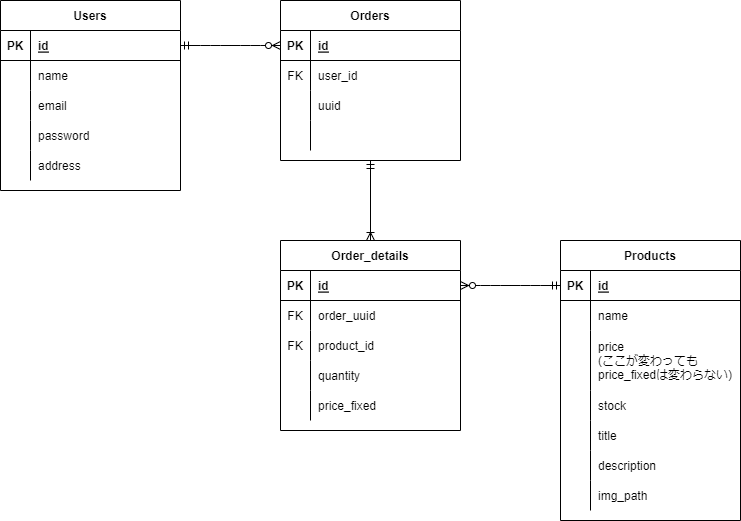

The diagram above was exported from draw.io. Its source (the exported page's mxGraphModel, read from the mxfile embedded in the PNG):
<mxGraphModel dx="1257" dy="573" grid="1" gridSize="10" guides="1" tooltips="1" connect="1" arrows="1" fold="1" page="1" pageScale="1" pageWidth="827" pageHeight="1169" math="0" shadow="0">
  <root>
    <mxCell id="0" />
    <mxCell id="1" parent="0" />
    <mxCell id="2" value="Users" style="shape=table;startSize=30;container=1;collapsible=1;childLayout=tableLayout;fixedRows=1;rowLines=0;fontStyle=1;align=center;resizeLast=1;" parent="1" vertex="1">
      <mxGeometry x="40" y="240" width="180" height="190" as="geometry" />
    </mxCell>
    <mxCell id="3" value="" style="shape=partialRectangle;collapsible=0;dropTarget=0;pointerEvents=0;fillColor=none;top=0;left=0;bottom=1;right=0;points=[[0,0.5],[1,0.5]];portConstraint=eastwest;" parent="2" vertex="1">
      <mxGeometry y="30" width="180" height="30" as="geometry" />
    </mxCell>
    <mxCell id="4" value="PK" style="shape=partialRectangle;connectable=0;fillColor=none;top=0;left=0;bottom=0;right=0;fontStyle=1;overflow=hidden;" parent="3" vertex="1">
      <mxGeometry width="30" height="30" as="geometry">
        <mxRectangle width="30" height="30" as="alternateBounds" />
      </mxGeometry>
    </mxCell>
    <mxCell id="5" value="id" style="shape=partialRectangle;connectable=0;fillColor=none;top=0;left=0;bottom=0;right=0;align=left;spacingLeft=6;fontStyle=5;overflow=hidden;" parent="3" vertex="1">
      <mxGeometry x="30" width="150" height="30" as="geometry">
        <mxRectangle width="150" height="30" as="alternateBounds" />
      </mxGeometry>
    </mxCell>
    <mxCell id="6" value="" style="shape=partialRectangle;collapsible=0;dropTarget=0;pointerEvents=0;fillColor=none;top=0;left=0;bottom=0;right=0;points=[[0,0.5],[1,0.5]];portConstraint=eastwest;" parent="2" vertex="1">
      <mxGeometry y="60" width="180" height="30" as="geometry" />
    </mxCell>
    <mxCell id="7" value="" style="shape=partialRectangle;connectable=0;fillColor=none;top=0;left=0;bottom=0;right=0;editable=1;overflow=hidden;" parent="6" vertex="1">
      <mxGeometry width="30" height="30" as="geometry">
        <mxRectangle width="30" height="30" as="alternateBounds" />
      </mxGeometry>
    </mxCell>
    <mxCell id="8" value="name" style="shape=partialRectangle;connectable=0;fillColor=none;top=0;left=0;bottom=0;right=0;align=left;spacingLeft=6;overflow=hidden;" parent="6" vertex="1">
      <mxGeometry x="30" width="150" height="30" as="geometry">
        <mxRectangle width="150" height="30" as="alternateBounds" />
      </mxGeometry>
    </mxCell>
    <mxCell id="9" value="" style="shape=partialRectangle;collapsible=0;dropTarget=0;pointerEvents=0;fillColor=none;top=0;left=0;bottom=0;right=0;points=[[0,0.5],[1,0.5]];portConstraint=eastwest;" parent="2" vertex="1">
      <mxGeometry y="90" width="180" height="30" as="geometry" />
    </mxCell>
    <mxCell id="10" value="" style="shape=partialRectangle;connectable=0;fillColor=none;top=0;left=0;bottom=0;right=0;editable=1;overflow=hidden;" parent="9" vertex="1">
      <mxGeometry width="30" height="30" as="geometry">
        <mxRectangle width="30" height="30" as="alternateBounds" />
      </mxGeometry>
    </mxCell>
    <mxCell id="11" value="email" style="shape=partialRectangle;connectable=0;fillColor=none;top=0;left=0;bottom=0;right=0;align=left;spacingLeft=6;overflow=hidden;" parent="9" vertex="1">
      <mxGeometry x="30" width="150" height="30" as="geometry">
        <mxRectangle width="150" height="30" as="alternateBounds" />
      </mxGeometry>
    </mxCell>
    <mxCell id="12" value="" style="shape=partialRectangle;collapsible=0;dropTarget=0;pointerEvents=0;fillColor=none;top=0;left=0;bottom=0;right=0;points=[[0,0.5],[1,0.5]];portConstraint=eastwest;" parent="2" vertex="1">
      <mxGeometry y="120" width="180" height="30" as="geometry" />
    </mxCell>
    <mxCell id="13" value="" style="shape=partialRectangle;connectable=0;fillColor=none;top=0;left=0;bottom=0;right=0;editable=1;overflow=hidden;" parent="12" vertex="1">
      <mxGeometry width="30" height="30" as="geometry">
        <mxRectangle width="30" height="30" as="alternateBounds" />
      </mxGeometry>
    </mxCell>
    <mxCell id="14" value="password" style="shape=partialRectangle;connectable=0;fillColor=none;top=0;left=0;bottom=0;right=0;align=left;spacingLeft=6;overflow=hidden;" parent="12" vertex="1">
      <mxGeometry x="30" width="150" height="30" as="geometry">
        <mxRectangle width="150" height="30" as="alternateBounds" />
      </mxGeometry>
    </mxCell>
    <mxCell id="72" value="" style="shape=partialRectangle;collapsible=0;dropTarget=0;pointerEvents=0;fillColor=none;top=0;left=0;bottom=0;right=0;points=[[0,0.5],[1,0.5]];portConstraint=eastwest;" parent="2" vertex="1">
      <mxGeometry y="150" width="180" height="30" as="geometry" />
    </mxCell>
    <mxCell id="73" value="" style="shape=partialRectangle;connectable=0;fillColor=none;top=0;left=0;bottom=0;right=0;editable=1;overflow=hidden;" parent="72" vertex="1">
      <mxGeometry width="30" height="30" as="geometry">
        <mxRectangle width="30" height="30" as="alternateBounds" />
      </mxGeometry>
    </mxCell>
    <mxCell id="74" value="address" style="shape=partialRectangle;connectable=0;fillColor=none;top=0;left=0;bottom=0;right=0;align=left;spacingLeft=6;overflow=hidden;" parent="72" vertex="1">
      <mxGeometry x="30" width="150" height="30" as="geometry">
        <mxRectangle width="150" height="30" as="alternateBounds" />
      </mxGeometry>
    </mxCell>
    <mxCell id="15" value="Products" style="shape=table;startSize=30;container=1;collapsible=1;childLayout=tableLayout;fixedRows=1;rowLines=0;fontStyle=1;align=center;resizeLast=1;" parent="1" vertex="1">
      <mxGeometry x="600" y="480" width="180" height="280" as="geometry" />
    </mxCell>
    <mxCell id="16" value="" style="shape=partialRectangle;collapsible=0;dropTarget=0;pointerEvents=0;fillColor=none;top=0;left=0;bottom=1;right=0;points=[[0,0.5],[1,0.5]];portConstraint=eastwest;" parent="15" vertex="1">
      <mxGeometry y="30" width="180" height="30" as="geometry" />
    </mxCell>
    <mxCell id="17" value="PK" style="shape=partialRectangle;connectable=0;fillColor=none;top=0;left=0;bottom=0;right=0;fontStyle=1;overflow=hidden;" parent="16" vertex="1">
      <mxGeometry width="30" height="30" as="geometry">
        <mxRectangle width="30" height="30" as="alternateBounds" />
      </mxGeometry>
    </mxCell>
    <mxCell id="18" value="id" style="shape=partialRectangle;connectable=0;fillColor=none;top=0;left=0;bottom=0;right=0;align=left;spacingLeft=6;fontStyle=5;overflow=hidden;" parent="16" vertex="1">
      <mxGeometry x="30" width="150" height="30" as="geometry">
        <mxRectangle width="150" height="30" as="alternateBounds" />
      </mxGeometry>
    </mxCell>
    <mxCell id="19" value="" style="shape=partialRectangle;collapsible=0;dropTarget=0;pointerEvents=0;fillColor=none;top=0;left=0;bottom=0;right=0;points=[[0,0.5],[1,0.5]];portConstraint=eastwest;" parent="15" vertex="1">
      <mxGeometry y="60" width="180" height="30" as="geometry" />
    </mxCell>
    <mxCell id="20" value="" style="shape=partialRectangle;connectable=0;fillColor=none;top=0;left=0;bottom=0;right=0;editable=1;overflow=hidden;" parent="19" vertex="1">
      <mxGeometry width="30" height="30" as="geometry">
        <mxRectangle width="30" height="30" as="alternateBounds" />
      </mxGeometry>
    </mxCell>
    <mxCell id="21" value="name" style="shape=partialRectangle;connectable=0;fillColor=none;top=0;left=0;bottom=0;right=0;align=left;spacingLeft=6;overflow=hidden;" parent="19" vertex="1">
      <mxGeometry x="30" width="150" height="30" as="geometry">
        <mxRectangle width="150" height="30" as="alternateBounds" />
      </mxGeometry>
    </mxCell>
    <mxCell id="22" value="" style="shape=partialRectangle;collapsible=0;dropTarget=0;pointerEvents=0;fillColor=none;top=0;left=0;bottom=0;right=0;points=[[0,0.5],[1,0.5]];portConstraint=eastwest;" parent="15" vertex="1">
      <mxGeometry y="90" width="180" height="60" as="geometry" />
    </mxCell>
    <mxCell id="23" value="" style="shape=partialRectangle;connectable=0;fillColor=none;top=0;left=0;bottom=0;right=0;editable=1;overflow=hidden;" parent="22" vertex="1">
      <mxGeometry width="30" height="60" as="geometry">
        <mxRectangle width="30" height="60" as="alternateBounds" />
      </mxGeometry>
    </mxCell>
    <mxCell id="24" value="price&#10;(ここが変わっても&#10;price_fixedは変わらない)" style="shape=partialRectangle;connectable=0;fillColor=none;top=0;left=0;bottom=0;right=0;align=left;spacingLeft=6;overflow=hidden;" parent="22" vertex="1">
      <mxGeometry x="30" width="150" height="60" as="geometry">
        <mxRectangle width="150" height="60" as="alternateBounds" />
      </mxGeometry>
    </mxCell>
    <mxCell id="25" value="" style="shape=partialRectangle;collapsible=0;dropTarget=0;pointerEvents=0;fillColor=none;top=0;left=0;bottom=0;right=0;points=[[0,0.5],[1,0.5]];portConstraint=eastwest;" parent="15" vertex="1">
      <mxGeometry y="150" width="180" height="30" as="geometry" />
    </mxCell>
    <mxCell id="26" value="" style="shape=partialRectangle;connectable=0;fillColor=none;top=0;left=0;bottom=0;right=0;editable=1;overflow=hidden;" parent="25" vertex="1">
      <mxGeometry width="30" height="30" as="geometry">
        <mxRectangle width="30" height="30" as="alternateBounds" />
      </mxGeometry>
    </mxCell>
    <mxCell id="27" value="stock" style="shape=partialRectangle;connectable=0;fillColor=none;top=0;left=0;bottom=0;right=0;align=left;spacingLeft=6;overflow=hidden;" parent="25" vertex="1">
      <mxGeometry x="30" width="150" height="30" as="geometry">
        <mxRectangle width="150" height="30" as="alternateBounds" />
      </mxGeometry>
    </mxCell>
    <mxCell id="66" value="" style="shape=partialRectangle;collapsible=0;dropTarget=0;pointerEvents=0;fillColor=none;top=0;left=0;bottom=0;right=0;points=[[0,0.5],[1,0.5]];portConstraint=eastwest;" parent="15" vertex="1">
      <mxGeometry y="180" width="180" height="30" as="geometry" />
    </mxCell>
    <mxCell id="67" value="" style="shape=partialRectangle;connectable=0;fillColor=none;top=0;left=0;bottom=0;right=0;editable=1;overflow=hidden;" parent="66" vertex="1">
      <mxGeometry width="30" height="30" as="geometry">
        <mxRectangle width="30" height="30" as="alternateBounds" />
      </mxGeometry>
    </mxCell>
    <mxCell id="68" value="title" style="shape=partialRectangle;connectable=0;fillColor=none;top=0;left=0;bottom=0;right=0;align=left;spacingLeft=6;overflow=hidden;" parent="66" vertex="1">
      <mxGeometry x="30" width="150" height="30" as="geometry">
        <mxRectangle width="150" height="30" as="alternateBounds" />
      </mxGeometry>
    </mxCell>
    <mxCell id="69" value="" style="shape=partialRectangle;collapsible=0;dropTarget=0;pointerEvents=0;fillColor=none;top=0;left=0;bottom=0;right=0;points=[[0,0.5],[1,0.5]];portConstraint=eastwest;" parent="15" vertex="1">
      <mxGeometry y="210" width="180" height="30" as="geometry" />
    </mxCell>
    <mxCell id="70" value="" style="shape=partialRectangle;connectable=0;fillColor=none;top=0;left=0;bottom=0;right=0;editable=1;overflow=hidden;" parent="69" vertex="1">
      <mxGeometry width="30" height="30" as="geometry">
        <mxRectangle width="30" height="30" as="alternateBounds" />
      </mxGeometry>
    </mxCell>
    <mxCell id="71" value="description" style="shape=partialRectangle;connectable=0;fillColor=none;top=0;left=0;bottom=0;right=0;align=left;spacingLeft=6;overflow=hidden;" parent="69" vertex="1">
      <mxGeometry x="30" width="150" height="30" as="geometry">
        <mxRectangle width="150" height="30" as="alternateBounds" />
      </mxGeometry>
    </mxCell>
    <mxCell id="75" value="" style="shape=partialRectangle;collapsible=0;dropTarget=0;pointerEvents=0;fillColor=none;top=0;left=0;bottom=0;right=0;points=[[0,0.5],[1,0.5]];portConstraint=eastwest;" vertex="1" parent="15">
      <mxGeometry y="240" width="180" height="30" as="geometry" />
    </mxCell>
    <mxCell id="76" value="" style="shape=partialRectangle;connectable=0;fillColor=none;top=0;left=0;bottom=0;right=0;editable=1;overflow=hidden;" vertex="1" parent="75">
      <mxGeometry width="30" height="30" as="geometry">
        <mxRectangle width="30" height="30" as="alternateBounds" />
      </mxGeometry>
    </mxCell>
    <mxCell id="77" value="img_path" style="shape=partialRectangle;connectable=0;fillColor=none;top=0;left=0;bottom=0;right=0;align=left;spacingLeft=6;overflow=hidden;" vertex="1" parent="75">
      <mxGeometry x="30" width="150" height="30" as="geometry">
        <mxRectangle width="150" height="30" as="alternateBounds" />
      </mxGeometry>
    </mxCell>
    <mxCell id="28" value="Orders" style="shape=table;startSize=30;container=1;collapsible=1;childLayout=tableLayout;fixedRows=1;rowLines=0;fontStyle=1;align=center;resizeLast=1;" parent="1" vertex="1">
      <mxGeometry x="320" y="240" width="180" height="160" as="geometry" />
    </mxCell>
    <mxCell id="29" value="" style="shape=partialRectangle;collapsible=0;dropTarget=0;pointerEvents=0;fillColor=none;top=0;left=0;bottom=1;right=0;points=[[0,0.5],[1,0.5]];portConstraint=eastwest;" parent="28" vertex="1">
      <mxGeometry y="30" width="180" height="30" as="geometry" />
    </mxCell>
    <mxCell id="30" value="PK" style="shape=partialRectangle;connectable=0;fillColor=none;top=0;left=0;bottom=0;right=0;fontStyle=1;overflow=hidden;" parent="29" vertex="1">
      <mxGeometry width="30" height="30" as="geometry">
        <mxRectangle width="30" height="30" as="alternateBounds" />
      </mxGeometry>
    </mxCell>
    <mxCell id="31" value="id" style="shape=partialRectangle;connectable=0;fillColor=none;top=0;left=0;bottom=0;right=0;align=left;spacingLeft=6;fontStyle=5;overflow=hidden;" parent="29" vertex="1">
      <mxGeometry x="30" width="150" height="30" as="geometry">
        <mxRectangle width="150" height="30" as="alternateBounds" />
      </mxGeometry>
    </mxCell>
    <mxCell id="32" value="" style="shape=partialRectangle;collapsible=0;dropTarget=0;pointerEvents=0;fillColor=none;top=0;left=0;bottom=0;right=0;points=[[0,0.5],[1,0.5]];portConstraint=eastwest;" parent="28" vertex="1">
      <mxGeometry y="60" width="180" height="30" as="geometry" />
    </mxCell>
    <mxCell id="33" value="FK" style="shape=partialRectangle;connectable=0;fillColor=none;top=0;left=0;bottom=0;right=0;editable=1;overflow=hidden;" parent="32" vertex="1">
      <mxGeometry width="30" height="30" as="geometry">
        <mxRectangle width="30" height="30" as="alternateBounds" />
      </mxGeometry>
    </mxCell>
    <mxCell id="34" value="user_id" style="shape=partialRectangle;connectable=0;fillColor=none;top=0;left=0;bottom=0;right=0;align=left;spacingLeft=6;overflow=hidden;" parent="32" vertex="1">
      <mxGeometry x="30" width="150" height="30" as="geometry">
        <mxRectangle width="150" height="30" as="alternateBounds" />
      </mxGeometry>
    </mxCell>
    <mxCell id="35" value="" style="shape=partialRectangle;collapsible=0;dropTarget=0;pointerEvents=0;fillColor=none;top=0;left=0;bottom=0;right=0;points=[[0,0.5],[1,0.5]];portConstraint=eastwest;" parent="28" vertex="1">
      <mxGeometry y="90" width="180" height="30" as="geometry" />
    </mxCell>
    <mxCell id="36" value="" style="shape=partialRectangle;connectable=0;fillColor=none;top=0;left=0;bottom=0;right=0;editable=1;overflow=hidden;" parent="35" vertex="1">
      <mxGeometry width="30" height="30" as="geometry">
        <mxRectangle width="30" height="30" as="alternateBounds" />
      </mxGeometry>
    </mxCell>
    <mxCell id="37" value="uuid" style="shape=partialRectangle;connectable=0;fillColor=none;top=0;left=0;bottom=0;right=0;align=left;spacingLeft=6;overflow=hidden;" parent="35" vertex="1">
      <mxGeometry x="30" width="150" height="30" as="geometry">
        <mxRectangle width="150" height="30" as="alternateBounds" />
      </mxGeometry>
    </mxCell>
    <mxCell id="38" value="" style="shape=partialRectangle;collapsible=0;dropTarget=0;pointerEvents=0;fillColor=none;top=0;left=0;bottom=0;right=0;points=[[0,0.5],[1,0.5]];portConstraint=eastwest;" parent="28" vertex="1">
      <mxGeometry y="120" width="180" height="30" as="geometry" />
    </mxCell>
    <mxCell id="39" value="" style="shape=partialRectangle;connectable=0;fillColor=none;top=0;left=0;bottom=0;right=0;editable=1;overflow=hidden;" parent="38" vertex="1">
      <mxGeometry width="30" height="30" as="geometry">
        <mxRectangle width="30" height="30" as="alternateBounds" />
      </mxGeometry>
    </mxCell>
    <mxCell id="40" value="" style="shape=partialRectangle;connectable=0;fillColor=none;top=0;left=0;bottom=0;right=0;align=left;spacingLeft=6;overflow=hidden;" parent="38" vertex="1">
      <mxGeometry x="30" width="150" height="30" as="geometry">
        <mxRectangle width="150" height="30" as="alternateBounds" />
      </mxGeometry>
    </mxCell>
    <mxCell id="41" value="Order_details" style="shape=table;startSize=30;container=1;collapsible=1;childLayout=tableLayout;fixedRows=1;rowLines=0;fontStyle=1;align=center;resizeLast=1;" parent="1" vertex="1">
      <mxGeometry x="320" y="480" width="180" height="190" as="geometry" />
    </mxCell>
    <mxCell id="42" value="" style="shape=partialRectangle;collapsible=0;dropTarget=0;pointerEvents=0;fillColor=none;top=0;left=0;bottom=1;right=0;points=[[0,0.5],[1,0.5]];portConstraint=eastwest;" parent="41" vertex="1">
      <mxGeometry y="30" width="180" height="30" as="geometry" />
    </mxCell>
    <mxCell id="43" value="PK" style="shape=partialRectangle;connectable=0;fillColor=none;top=0;left=0;bottom=0;right=0;fontStyle=1;overflow=hidden;" parent="42" vertex="1">
      <mxGeometry width="30" height="30" as="geometry">
        <mxRectangle width="30" height="30" as="alternateBounds" />
      </mxGeometry>
    </mxCell>
    <mxCell id="44" value="id" style="shape=partialRectangle;connectable=0;fillColor=none;top=0;left=0;bottom=0;right=0;align=left;spacingLeft=6;fontStyle=5;overflow=hidden;" parent="42" vertex="1">
      <mxGeometry x="30" width="150" height="30" as="geometry">
        <mxRectangle width="150" height="30" as="alternateBounds" />
      </mxGeometry>
    </mxCell>
    <mxCell id="45" value="" style="shape=partialRectangle;collapsible=0;dropTarget=0;pointerEvents=0;fillColor=none;top=0;left=0;bottom=0;right=0;points=[[0,0.5],[1,0.5]];portConstraint=eastwest;" parent="41" vertex="1">
      <mxGeometry y="60" width="180" height="30" as="geometry" />
    </mxCell>
    <mxCell id="46" value="FK" style="shape=partialRectangle;connectable=0;fillColor=none;top=0;left=0;bottom=0;right=0;editable=1;overflow=hidden;" parent="45" vertex="1">
      <mxGeometry width="30" height="30" as="geometry">
        <mxRectangle width="30" height="30" as="alternateBounds" />
      </mxGeometry>
    </mxCell>
    <mxCell id="47" value="order_uuid" style="shape=partialRectangle;connectable=0;fillColor=none;top=0;left=0;bottom=0;right=0;align=left;spacingLeft=6;overflow=hidden;" parent="45" vertex="1">
      <mxGeometry x="30" width="150" height="30" as="geometry">
        <mxRectangle width="150" height="30" as="alternateBounds" />
      </mxGeometry>
    </mxCell>
    <mxCell id="48" value="" style="shape=partialRectangle;collapsible=0;dropTarget=0;pointerEvents=0;fillColor=none;top=0;left=0;bottom=0;right=0;points=[[0,0.5],[1,0.5]];portConstraint=eastwest;" parent="41" vertex="1">
      <mxGeometry y="90" width="180" height="30" as="geometry" />
    </mxCell>
    <mxCell id="49" value="FK" style="shape=partialRectangle;connectable=0;fillColor=none;top=0;left=0;bottom=0;right=0;editable=1;overflow=hidden;" parent="48" vertex="1">
      <mxGeometry width="30" height="30" as="geometry">
        <mxRectangle width="30" height="30" as="alternateBounds" />
      </mxGeometry>
    </mxCell>
    <mxCell id="50" value="product_id" style="shape=partialRectangle;connectable=0;fillColor=none;top=0;left=0;bottom=0;right=0;align=left;spacingLeft=6;overflow=hidden;" parent="48" vertex="1">
      <mxGeometry x="30" width="150" height="30" as="geometry">
        <mxRectangle width="150" height="30" as="alternateBounds" />
      </mxGeometry>
    </mxCell>
    <mxCell id="51" value="" style="shape=partialRectangle;collapsible=0;dropTarget=0;pointerEvents=0;fillColor=none;top=0;left=0;bottom=0;right=0;points=[[0,0.5],[1,0.5]];portConstraint=eastwest;" parent="41" vertex="1">
      <mxGeometry y="120" width="180" height="30" as="geometry" />
    </mxCell>
    <mxCell id="52" value="" style="shape=partialRectangle;connectable=0;fillColor=none;top=0;left=0;bottom=0;right=0;editable=1;overflow=hidden;" parent="51" vertex="1">
      <mxGeometry width="30" height="30" as="geometry">
        <mxRectangle width="30" height="30" as="alternateBounds" />
      </mxGeometry>
    </mxCell>
    <mxCell id="53" value="quantity" style="shape=partialRectangle;connectable=0;fillColor=none;top=0;left=0;bottom=0;right=0;align=left;spacingLeft=6;overflow=hidden;" parent="51" vertex="1">
      <mxGeometry x="30" width="150" height="30" as="geometry">
        <mxRectangle width="150" height="30" as="alternateBounds" />
      </mxGeometry>
    </mxCell>
    <mxCell id="60" value="" style="shape=partialRectangle;collapsible=0;dropTarget=0;pointerEvents=0;fillColor=none;top=0;left=0;bottom=0;right=0;points=[[0,0.5],[1,0.5]];portConstraint=eastwest;" parent="41" vertex="1">
      <mxGeometry y="150" width="180" height="30" as="geometry" />
    </mxCell>
    <mxCell id="61" value="" style="shape=partialRectangle;connectable=0;fillColor=none;top=0;left=0;bottom=0;right=0;editable=1;overflow=hidden;" parent="60" vertex="1">
      <mxGeometry width="30" height="30" as="geometry">
        <mxRectangle width="30" height="30" as="alternateBounds" />
      </mxGeometry>
    </mxCell>
    <mxCell id="62" value="price_fixed" style="shape=partialRectangle;connectable=0;fillColor=none;top=0;left=0;bottom=0;right=0;align=left;spacingLeft=6;overflow=hidden;" parent="60" vertex="1">
      <mxGeometry x="30" width="150" height="30" as="geometry">
        <mxRectangle width="150" height="30" as="alternateBounds" />
      </mxGeometry>
    </mxCell>
    <mxCell id="63" value="" style="edgeStyle=entityRelationEdgeStyle;fontSize=12;html=1;endArrow=ERzeroToMany;startArrow=ERmandOne;exitX=1;exitY=0.5;exitDx=0;exitDy=0;entryX=0;entryY=0.5;entryDx=0;entryDy=0;" parent="1" source="3" target="29" edge="1">
      <mxGeometry width="100" height="100" relative="1" as="geometry">
        <mxPoint x="310" y="540" as="sourcePoint" />
        <mxPoint x="410" y="440" as="targetPoint" />
      </mxGeometry>
    </mxCell>
    <mxCell id="64" value="" style="fontSize=12;html=1;endArrow=ERoneToMany;startArrow=ERmandOne;exitX=0.5;exitY=1;exitDx=0;exitDy=0;entryX=0.5;entryY=0;entryDx=0;entryDy=0;" parent="1" source="28" target="41" edge="1">
      <mxGeometry width="100" height="100" relative="1" as="geometry">
        <mxPoint x="310" y="540" as="sourcePoint" />
        <mxPoint x="410" y="440" as="targetPoint" />
      </mxGeometry>
    </mxCell>
    <mxCell id="65" value="" style="edgeStyle=entityRelationEdgeStyle;fontSize=12;html=1;endArrow=ERzeroToMany;startArrow=ERmandOne;exitX=0;exitY=0.5;exitDx=0;exitDy=0;entryX=1;entryY=0.5;entryDx=0;entryDy=0;" parent="1" source="16" target="42" edge="1">
      <mxGeometry width="100" height="100" relative="1" as="geometry">
        <mxPoint x="310" y="540" as="sourcePoint" />
        <mxPoint x="410" y="440" as="targetPoint" />
      </mxGeometry>
    </mxCell>
  </root>
</mxGraphModel>